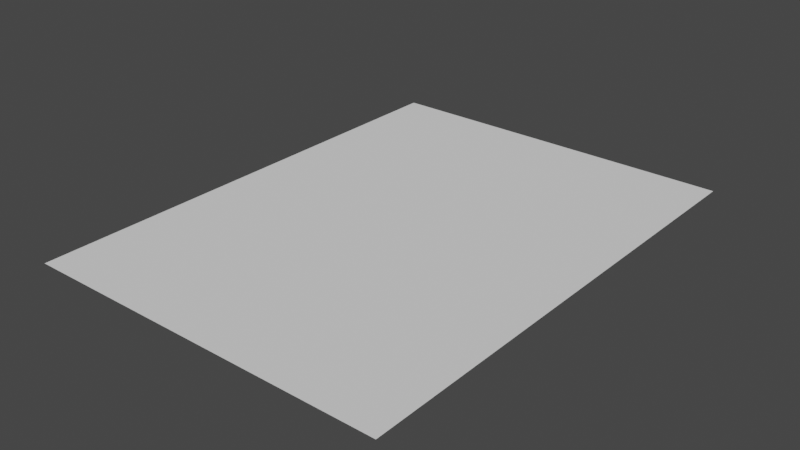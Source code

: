 # Source: square_area.blend  (saved by Blender 3.3.6; exported with 4.5.12 LTS)
import bpy
from mathutils import Matrix  # noqa: F401  (used for matrix-valued properties, if any)

bpy.ops.wm.read_factory_settings(use_empty=True)
scene = bpy.context.scene
scene.name = 'Scene'

# ---- collections
col_collection = bpy.data.collections.new('Collection'); scene.collection.children.link(col_collection)

# ---- world
world_world = bpy.data.worlds.new('World'); scene.world = world_world
world_world.use_nodes = True; world_world.node_tree.nodes.clear()
_N = world_world.node_tree.nodes; _L = world_world.node_tree.links
n0 = _N.new('ShaderNodeOutputWorld'); n0.name = 'World Output'; n0.location = (300, 300)
n1 = _N.new('ShaderNodeBackground'); n1.name = 'Background'; n1.location = (10, 300)
n1.inputs[0].default_value = (0.05088, 0.05088, 0.05088, 1.0)
_L.new(n1.outputs[0], n0.inputs[0])
n0.is_active_output = True
world_world.color = (0.05088, 0.05088, 0.05088)
world_world.use_sun_shadow = False
world_world.sun_shadow_jitter_overblur = 0.0

# ---- meshes
me_polygonmesh_006 = bpy.data.meshes.new('PolygonMesh.006')
me_polygonmesh_006.from_pydata([(0.0, 0.0, 0.0), (0.0, 4.0, 0.0), (3.0, 4.0, 0.0), (3.0, 0.0, 0.0)], [], [(0, 1, 2, 3)])
me_polygonmesh_006.update()

# ---- objects
ob_polygonobject = bpy.data.objects.new('PolygonObject', me_polygonmesh_006)

# ---- transforms, parenting, visibility, modifiers, constraints
ob_polygonobject.location = (0.0, 0.0, 0.0)

# ---- collection membership
scene.collection.objects.link(ob_polygonobject)

# ---- scene / render settings (as saved in the file)
scene.frame_start = 1; scene.frame_end = 250; scene.frame_set(1)
scene.render.engine = 'BLENDER_EEVEE_NEXT'
scene.cycles.sampling_pattern = 'TABULATED_SOBOL'
scene.cycles.use_light_tree = False
scene.view_settings.view_transform = 'Filmic'
bpy.context.view_layer.update()

# ---- added for rendering (the .blend has no active camera and no usable light): camera, sun
cam_auto = bpy.data.cameras.new('AutoCamera')
cam_auto.lens = 50.0
cam_auto.sensor_width = 36.0
cam_auto.clip_end = 1000.0
ob_auto_camera = bpy.data.objects.new('AutoCamera', cam_auto)
scene.collection.objects.link(ob_auto_camera)
ob_auto_camera.location = (6.12612, -3.55135, 3.7009)
ob_auto_camera.rotation_euler = (1.09748, -7.21219e-08, 0.694738)
scene.camera = ob_auto_camera
light_auto_sun = bpy.data.lights.new('AutoSun', 'SUN')
light_auto_sun.energy = 3.0
light_auto_sun.angle = 0.0523599
ob_auto_sun = bpy.data.objects.new('AutoSun', light_auto_sun)
scene.collection.objects.link(ob_auto_sun)
ob_auto_sun.rotation_euler = (0.872665, 0.174533, 0.523599)
bpy.context.view_layer.update()
